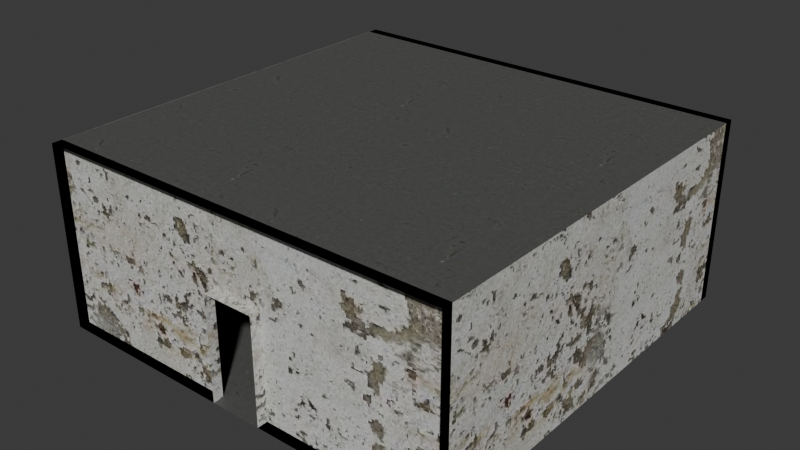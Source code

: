 # Source: room.blend  (saved by Blender 4.5.88; exported with 4.5.12 LTS)
import bpy
from mathutils import Matrix  # noqa: F401  (used for matrix-valued properties, if any)

bpy.ops.wm.read_factory_settings(use_empty=True)
scene = bpy.context.scene
scene.name = 'Scene'

# ---- collections
col_collection = bpy.data.collections.new('Collection'); scene.collection.children.link(col_collection)

# ---- images (referenced by path relative to the original .blend; pixels are not part of the script)
import os
ASSET_DIR = os.environ.get("B2B_ASSET_DIR", "")  # directory of the original .blend (textures are referenced by path, not embedded)
HERE = os.path.dirname(os.path.abspath(__file__))  # packed textures are extracted next to this script under _unpacked/

def load_image(name, relpath, width, height, colorspace="sRGB"):
    """Load a texture the original file referenced (path relative to the .blend, or extracted next to this script)."""
    p = next((c for c in (os.path.join(HERE, relpath), os.path.join(ASSET_DIR, relpath)) if relpath and os.path.exists(c)), "")
    if p:
        img = bpy.data.images.load(p, check_existing=True)
        img.name = name
    else:  # same state as the original file: an image datablock whose file is absent (Cycles renders it pink)
        img = bpy.data.images.new(name, width, height)
        img.source = "FILE"
        img.filepath = "//" + (relpath or name)
    img.colorspace_settings.name = colorspace
    return img
img_plane_bake1_pbr_diffuse = load_image('Plane_Bake1_PBR_Diffuse', '_unpacked/Plane_Bake1_PBR_Diffuse.201b88b2.png', 1024, 1024, 'sRGB')

# ---- materials (node trees are filled in below, after node groups)
mat_room = bpy.data.materials.new('room')
mat_room.alpha_threshold = 0.0
mat_room.roughness = 0.5
mat_room.line_color = (0.0, 0.0, 0.0, 1.0)

# ---- material node trees
mat_room.use_nodes = True; mat_room.node_tree.nodes.clear()
_N = mat_room.node_tree.nodes; _L = mat_room.node_tree.links
n0 = _N.new('ShaderNodeOutputMaterial'); n0.name = 'Material Output'; n0.location = (200, 100)
n1 = _N.new('ShaderNodeBsdfPrincipled'); n1.name = 'Principled BSDF'; n1.location = (-200, 100)
n1.inputs[3].default_value = 1.45
n2 = _N.new('ShaderNodeBsdfPrincipled'); n2.name = 'Principled BSDF.001'; n2.location = (100, 520)
n2.width = 140
n3 = _N.new('ShaderNodeTexImage'); n3.name = 'Image Texture.001'; n3.location = (-60, 520)
n3.label = 'Base'
n3.width = 140
n3.hide = True
n4 = _N.new('ShaderNodeTexImage'); n4.name = 'Image Texture'; n4.location = (-512, 3)
n4.image = img_plane_bake1_pbr_diffuse
n4.interpolation = 'Closest'
_L.new(n1.outputs[0], n0.inputs[0])
_L.new(n3.outputs[0], n2.inputs[0])
_L.new(n4.outputs[0], n1.inputs[0])
n0.is_active_output = True

# ---- world
world_world = bpy.data.worlds.new('World'); scene.world = world_world
world_world.use_nodes = True; world_world.node_tree.nodes.clear()
_N = world_world.node_tree.nodes; _L = world_world.node_tree.links
n0 = _N.new('ShaderNodeOutputWorld'); n0.name = 'World Output'; n0.location = (200, 100)
n1 = _N.new('ShaderNodeBackground'); n1.name = 'Background'; n1.location = (-200, 100)
n1.inputs[0].default_value = (0.05088, 0.05088, 0.05088, 1.0)
_L.new(n1.outputs[0], n0.inputs[0])
n0.is_active_output = True
world_world.color = (0.05088, 0.05088, 0.05088)
world_world.sun_shadow_jitter_overblur = 0.0

# ---- meshes
me_plane = bpy.data.meshes.new('Plane')
me_plane.from_pydata([(-4.0, -4.0, 0.0), (4.0, -4.0, 0.0), (-4.0, 4.0, 0.0), (4.0, 4.0, 0.0), (0.5, -4.0, 0.0), (-0.5, -4.0, 0.0), (-0.5, 4.0, 0.0), (0.5, 4.0, 0.0), (-4.0, -4.0, 2.0), (4.0, -4.0, 2.0), (-4.0, 4.0, 2.0), (4.0, 4.0, 2.0), (0.5, -4.0, 2.0), (-0.5, -4.0, 2.0), (-0.5, 4.0, 2.0), (0.5, 4.0, 2.0), (-4.0, -4.0, 3.5), (4.0, -4.0, 3.5), (-4.0, 4.0, 3.5), (4.0, 4.0, 3.5), (0.5, -4.0, 3.5), (-0.5, -4.0, 3.5), (-0.5, 4.0, 3.5), (0.5, 4.0, 3.5), (4.0, 3.8, 0.0), (0.5, 3.8, 0.0), (-0.5, 3.8, 0.0), (-4.0, 3.8, 0.0), (4.0, 3.8, 2.0), (0.5, 3.8, 2.0), (-0.5, 3.8, 2.0), (-4.0, 3.8, 2.0), (4.0, 3.8, 3.5), (0.5, 3.8, 3.5), (-0.5, 3.8, 3.5), (-4.0, 3.8, 3.5), (0.5, -3.8, 0.0), (4.0, -3.8, 0.0), (-4.0, -3.8, 0.0), (-0.5, -3.8, 0.0), (0.5, -3.8, 2.0), (4.0, -3.8, 2.0), (-4.0, -3.8, 2.0), (-0.5, -3.8, 2.0), (0.5, -3.8, 3.5), (4.0, -3.8, 3.5), (-4.0, -3.8, 3.5), (-0.5, -3.8, 3.5)], [], [(4, 7, 6, 5), (4, 1, 3, 7), (0, 5, 6, 2), (13, 5, 39, 43), (20, 21, 47, 44), (0, 2, 10, 8), (15, 14, 30, 29), (7, 3, 24, 25), (3, 1, 9, 11), (18, 10, 31, 35), (10, 2, 27, 31), (11, 19, 32, 28), (11, 9, 17, 19), (4, 12, 40, 36), (5, 0, 38, 39), (13, 12, 40, 43), (8, 10, 18, 16), (18, 22, 23, 19, 17, 20, 21, 16), (27, 26, 30, 31), (25, 24, 28, 29), (31, 30, 34, 35), (29, 30, 34, 33), (29, 28, 32, 33), (22, 18, 35, 34), (6, 14, 30, 26), (22, 23, 33, 34), (15, 7, 25, 29), (19, 23, 33, 32), (2, 6, 26, 27), (3, 11, 28, 24), (39, 38, 42, 43), (37, 36, 40, 41), (43, 40, 44, 47), (43, 42, 46, 47), (41, 40, 44, 45), (1, 4, 36, 37), (16, 21, 47, 46), (0, 8, 42, 38), (8, 16, 46, 42), (17, 9, 41, 45), (20, 17, 45, 44), (9, 1, 37, 41)])
_uv = me_plane.uv_layers.new(name='UVMap')
_uv.uv.foreach_set('vector', [0.02524, 0.1816, 0.3827, 0.1816, 0.3827, 0.2263, 0.02524, 0.2263, 0.02524, 0.1816, 0.02524, 0.02524, 0.3827, 0.02524, 0.3827, 0.1816, 0.02524, 0.3827, 0.02524, 0.2263, 0.3827, 0.2263, 0.3827, 0.3827, 0.2245, 0.8412, 0.2245, 0.9305, 0.2156, 0.9305, 0.2156, 0.8412, 0.02524, 0.6343, 0.02524, 0.5896, 0.03418, 0.5896, 0.03418, 0.6343, 0.5896, 0.02524, 0.5896, 0.3827, 0.5002, 0.3827, 0.5002, 0.02524, 0.4622, 0.8412, 0.4622, 0.8858, 0.4533, 0.8858, 0.4533, 0.8412, 0.9153, 0.02524, 0.9153, 0.1816, 0.9064, 0.1816, 0.9064, 0.02524, 0.5896, 0.4332, 0.5896, 0.7907, 0.5002, 0.7907, 0.5002, 0.4332, 0.9748, 0.02524, 0.9748, 0.09227, 0.9658, 0.09227, 0.9658, 0.02524, 0.9748, 0.09227, 0.9748, 0.1816, 0.9658, 0.1816, 0.9658, 0.09227, 0.9658, 0.2992, 0.9658, 0.2321, 0.9748, 0.2321, 0.9748, 0.2992, 0.5002, 0.4332, 0.5002, 0.7907, 0.4332, 0.7907, 0.4332, 0.4332, 0.275, 0.9305, 0.275, 0.8412, 0.284, 0.8412, 0.284, 0.9305, 0.9064, 0.3885, 0.9064, 0.2321, 0.9153, 0.2321, 0.9153, 0.3885, 0.5127, 0.8858, 0.5127, 0.8412, 0.5217, 0.8412, 0.5217, 0.8858, 0.5002, 0.02524, 0.5002, 0.3827, 0.4332, 0.3827, 0.4332, 0.02524, 0.3827, 0.4332, 0.3827, 0.5896, 0.3827, 0.6343, 0.3827, 0.7907, 0.02524, 0.7907, 0.02524, 0.6343, 0.02524, 0.5896, 0.02524, 0.4332, 0.7965, 0.5954, 0.6401, 0.5954, 0.6401, 0.506, 0.7965, 0.506, 0.7965, 0.02524, 0.7965, 0.1816, 0.7071, 0.1816, 0.7071, 0.02524, 0.7965, 0.506, 0.6401, 0.506, 0.6401, 0.439, 0.7965, 0.439, 0.06993, 0.9082, 0.02524, 0.9082, 0.02524, 0.8412, 0.06993, 0.8412, 0.7071, 0.02524, 0.7071, 0.1816, 0.6401, 0.1816, 0.6401, 0.02524, 0.9153, 0.439, 0.9153, 0.5954, 0.9064, 0.5954, 0.9064, 0.439, 0.3344, 0.9305, 0.3344, 0.8412, 0.3434, 0.8412, 0.3434, 0.9305, 0.3827, 0.5896, 0.3827, 0.6343, 0.3738, 0.6343, 0.3738, 0.5896, 0.4028, 0.8412, 0.4028, 0.9305, 0.3939, 0.9305, 0.3939, 0.8412, 0.8559, 0.02524, 0.8559, 0.1816, 0.847, 0.1816, 0.847, 0.02524, 0.8559, 0.2321, 0.8559, 0.3885, 0.847, 0.3885, 0.847, 0.2321, 0.9658, 0.3885, 0.9658, 0.2992, 0.9748, 0.2992, 0.9748, 0.3885, 0.7965, 0.2321, 0.7965, 0.3885, 0.7071, 0.3885, 0.7071, 0.2321, 0.7965, 0.8023, 0.6401, 0.8023, 0.6401, 0.7129, 0.7965, 0.7129, 0.1651, 0.9082, 0.1204, 0.9082, 0.1204, 0.8412, 0.1651, 0.8412, 0.7071, 0.2321, 0.7071, 0.3885, 0.6401, 0.3885, 0.6401, 0.2321, 0.7965, 0.7129, 0.6401, 0.7129, 0.6401, 0.6459, 0.7965, 0.6459, 0.847, 0.5954, 0.847, 0.439, 0.8559, 0.439, 0.8559, 0.5954, 0.847, 0.8023, 0.847, 0.6459, 0.8559, 0.6459, 0.8559, 0.8023, 0.9658, 0.5954, 0.9658, 0.506, 0.9748, 0.506, 0.9748, 0.5954, 0.9658, 0.506, 0.9658, 0.439, 0.9748, 0.439, 0.9748, 0.506, 0.9748, 0.6459, 0.9748, 0.7129, 0.9658, 0.7129, 0.9658, 0.6459, 0.9064, 0.8023, 0.9064, 0.6459, 0.9153, 0.6459, 0.9153, 0.8023, 0.9748, 0.7129, 0.9748, 0.8023, 0.9658, 0.8023, 0.9658, 0.7129])
me_plane.materials.append(mat_room)
me_plane.update()

# ---- objects
ob_plane = bpy.data.objects.new('Plane', me_plane)

# ---- transforms, parenting, visibility, modifiers, constraints
ob_plane.location = (0.0, 0.0, 0.0)

# ---- collection membership
col_collection.objects.link(ob_plane)

# ---- scene / render settings (as saved in the file)
scene.frame_start = 1; scene.frame_end = 250; scene.frame_set(1)
scene.render.engine = 'BLENDER_EEVEE_NEXT'
bpy.context.view_layer.update()

# ---- added for rendering (the .blend has no active camera and no usable light): camera, sun
cam_auto = bpy.data.cameras.new('AutoCamera')
cam_auto.lens = 50.0
cam_auto.sensor_width = 36.0
cam_auto.clip_end = 1000.0
ob_auto_camera = bpy.data.objects.new('AutoCamera', cam_auto)
scene.collection.objects.link(ob_auto_camera)
ob_auto_camera.location = (10.9572, -13.1486, 10.5157)
ob_auto_camera.rotation_euler = (1.09748, -7.21219e-08, 0.694738)
scene.camera = ob_auto_camera
light_auto_sun = bpy.data.lights.new('AutoSun', 'SUN')
light_auto_sun.energy = 3.0
light_auto_sun.angle = 0.0523599
ob_auto_sun = bpy.data.objects.new('AutoSun', light_auto_sun)
scene.collection.objects.link(ob_auto_sun)
ob_auto_sun.rotation_euler = (0.872665, 0.174533, 0.523599)
bpy.context.view_layer.update()
